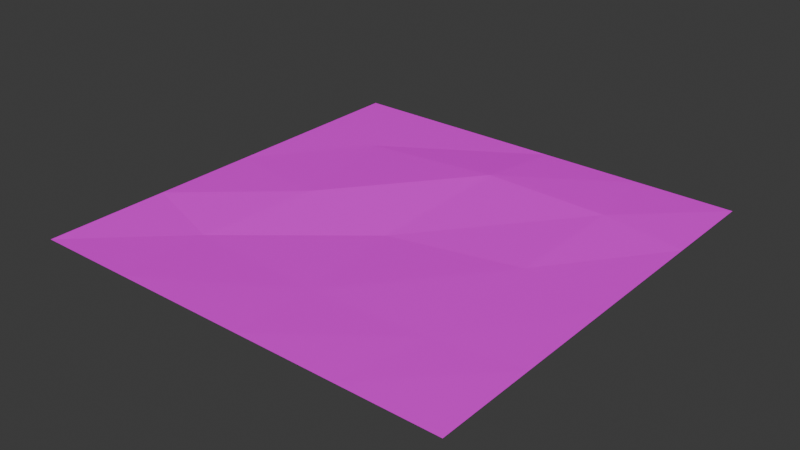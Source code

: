 # Source: RoughFloor.blend  (saved by Blender 4.0.36; exported with 4.5.12 LTS)
import bpy
from mathutils import Matrix  # noqa: F401  (used for matrix-valued properties, if any)

bpy.ops.wm.read_factory_settings(use_empty=True)
scene = bpy.context.scene
scene.name = 'Scene'

# ---- collections
col_collection = bpy.data.collections.new('Collection'); scene.collection.children.link(col_collection)

# ---- images (referenced by path relative to the original .blend; pixels are not part of the script)
import os
ASSET_DIR = os.environ.get("B2B_ASSET_DIR", "")  # directory of the original .blend (textures are referenced by path, not embedded)
HERE = os.path.dirname(os.path.abspath(__file__))  # packed textures are extracted next to this script under _unpacked/

def load_image(name, relpath, width, height, colorspace="sRGB"):
    """Load a texture the original file referenced (path relative to the .blend, or extracted next to this script)."""
    p = next((c for c in (os.path.join(HERE, relpath), os.path.join(ASSET_DIR, relpath)) if relpath and os.path.exists(c)), "")
    if p:
        img = bpy.data.images.load(p, check_existing=True)
        img.name = name
    else:  # same state as the original file: an image datablock whose file is absent (Cycles renders it pink)
        img = bpy.data.images.new(name, width, height)
        img.source = "FILE"
        img.filepath = "//" + (relpath or name)
    img.colorspace_settings.name = colorspace
    return img
img_rock_png = load_image('Rock.png', 'Rock.png', 1024, 1024, 'sRGB')

# ---- materials (node trees are filled in below, after node groups)
mat_wall = bpy.data.materials.new('Wall')
mat_wall.alpha_threshold = 0.0
mat_wall.use_transparent_shadow = False
mat_wall.roughness = 0.5
mat_wall.line_color = (0.0, 0.0, 0.0, 1.0)

# ---- material node trees
mat_wall.use_nodes = True; mat_wall.node_tree.nodes.clear()
_N = mat_wall.node_tree.nodes; _L = mat_wall.node_tree.links
n0 = _N.new('ShaderNodeOutputMaterial'); n0.name = 'Material Output'; n0.location = (300, 300)
n1 = _N.new('ShaderNodeBsdfPrincipled'); n1.name = 'Principled BSDF'; n1.location = (10, 300)
n1.inputs[3].default_value = 1.45
n2 = _N.new('ShaderNodeTexImage'); n2.name = 'Image Texture'; n2.location = (-280, 280)
n2.image = img_rock_png
_L.new(n1.outputs[0], n0.inputs[0])
_L.new(n2.outputs[0], n1.inputs[0])
n0.is_active_output = True

# ---- world
world_world = bpy.data.worlds.new('World'); scene.world = world_world
world_world.use_nodes = True; world_world.node_tree.nodes.clear()
_N = world_world.node_tree.nodes; _L = world_world.node_tree.links
n0 = _N.new('ShaderNodeOutputWorld'); n0.name = 'World Output'; n0.location = (300, 300)
n1 = _N.new('ShaderNodeBackground'); n1.name = 'Background'; n1.location = (10, 300)
n1.inputs[0].default_value = (0.05088, 0.05088, 0.05088, 1.0)
_L.new(n1.outputs[0], n0.inputs[0])
n0.is_active_output = True
world_world.color = (0.05088, 0.05088, 0.05088)
world_world.use_sun_shadow = False
world_world.sun_shadow_jitter_overblur = 0.0

# ---- meshes
me_plane = bpy.data.meshes.new('Plane')
me_plane.from_pydata([(-0.2235, 1.0, 0.0), (-0.2253, 0.0, 0.0), (-0.4658, 1.0, 0.0), (-0.4602, 0.0, 0.0), (-1.0, 0.0, 0.0), (0.0, 0.0, 0.0), (-1.0, 1.0, 0.0), (0.0, 1.0, 0.0), (-0.787, 1.0, 0.0), (-0.7736, 0.0, 0.0), (-0.5058, 0.4613, -0.01134), (-1.0, 0.5323, 0.0), (0.0, 0.4767, 0.0), (-0.2025, 0.5169, -0.003189), (-0.7502, 0.4882, 0.005869), (-0.4884, 0.8017, 0.01088), (0.0, 0.7737, 0.0), (-0.1939, 0.7994, 0.00588), (-0.8156, 0.7822, -0.0001814), (-1.0, 0.7895, 0.0), (-1.0, 0.2866, 0.0), (-0.4657, 0.1974, -0.004909), (0.0, 0.234, 0.0), (-0.191, 0.2077, -0.001925), (-0.7915, 0.2216, -0.009266)], [], [(17, 16, 7, 0), (15, 17, 0, 2), (20, 24, 14, 11), (18, 15, 2, 8), (19, 18, 8, 6), (24, 21, 10, 14), (21, 23, 13, 10), (23, 22, 12, 13), (11, 14, 18, 19), (14, 10, 15, 18), (10, 13, 17, 15), (13, 12, 16, 17), (1, 5, 22, 23), (3, 1, 23, 21), (9, 3, 21, 24), (4, 9, 24, 20)])
_uv = me_plane.uv_layers.new(name='UVMap')
_uv.uv.foreach_set('vector', [0.75, 0.75, 1.0, 0.75, 1.0, 1.0, 0.75, 1.0, 0.5, 0.75, 0.75, 0.75, 0.75, 1.0, 0.5, 1.0, 0.0, 0.25, 0.25, 0.25, 0.25, 0.5, 0.0, 0.5, 0.25, 0.75, 0.5, 0.75, 0.5, 1.0, 0.25, 1.0, 0.0, 0.75, 0.25, 0.75, 0.25, 1.0, 0.0, 1.0, 0.25, 0.25, 0.5, 0.25, 0.5, 0.5, 0.25, 0.5, 0.5, 0.25, 0.75, 0.25, 0.75, 0.5, 0.5, 0.5, 0.75, 0.25, 1.0, 0.25, 1.0, 0.5, 0.75, 0.5, 0.0, 0.5, 0.25, 0.5, 0.25, 0.75, 0.0, 0.75, 0.25, 0.5, 0.5, 0.5, 0.5, 0.75, 0.25, 0.75, 0.5, 0.5, 0.75, 0.5, 0.75, 0.75, 0.5, 0.75, 0.75, 0.5, 1.0, 0.5, 1.0, 0.75, 0.75, 0.75, 0.75, 0.0, 1.0, 0.0, 1.0, 0.25, 0.75, 0.25, 0.5, 0.0, 0.75, 0.0, 0.75, 0.25, 0.5, 0.25, 0.25, 0.0, 0.5, 0.0, 0.5, 0.25, 0.25, 0.25, 0.0, 0.0, 0.25, 0.0, 0.25, 0.25, 0.0, 0.25])
me_plane.materials.append(mat_wall)
me_plane.update()

# ---- objects
ob_plane = bpy.data.objects.new('Plane', me_plane)

# ---- transforms, parenting, visibility, modifiers, constraints
ob_plane.location = (1.0, -1.0, 0.0)

# ---- collection membership
col_collection.objects.link(ob_plane)

# ---- scene / render settings (as saved in the file)
scene.frame_start = 1; scene.frame_end = 250; scene.frame_set(1)
scene.render.engine = 'BLENDER_EEVEE_NEXT'
scene.cycles.sampling_pattern = 'TABULATED_SOBOL'
bpy.context.view_layer.update()

# ---- added for rendering (the .blend has no active camera and no usable light): camera, sun
cam_auto = bpy.data.cameras.new('AutoCamera')
cam_auto.lens = 50.0
cam_auto.sensor_width = 36.0
cam_auto.clip_end = 1000.0
ob_auto_camera = bpy.data.objects.new('AutoCamera', cam_auto)
scene.collection.objects.link(ob_auto_camera)
ob_auto_camera.location = (1.80863, -2.07035, 1.04667)
ob_auto_camera.rotation_euler = (1.09748, -7.21219e-08, 0.694738)
scene.camera = ob_auto_camera
light_auto_sun = bpy.data.lights.new('AutoSun', 'SUN')
light_auto_sun.energy = 3.0
light_auto_sun.angle = 0.0523599
ob_auto_sun = bpy.data.objects.new('AutoSun', light_auto_sun)
scene.collection.objects.link(ob_auto_sun)
ob_auto_sun.rotation_euler = (0.872665, 0.174533, 0.523599)
bpy.context.view_layer.update()
